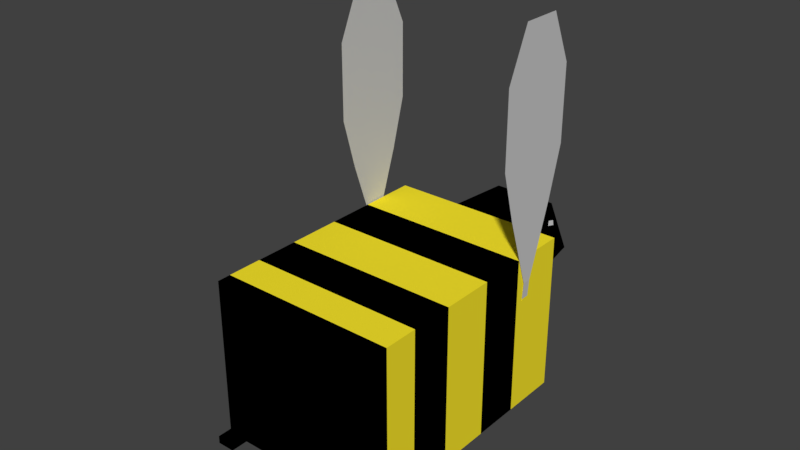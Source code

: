 # Source: bee1_female.blend  (saved by Blender 2.79.0; exported with 4.5.12 LTS)
import bpy
from mathutils import Matrix  # noqa: F401  (used for matrix-valued properties, if any)

bpy.ops.wm.read_factory_settings(use_empty=True)
scene = bpy.context.scene
scene.name = 'Scene'

# ---- collections
col_collection_1 = bpy.data.collections.new('Collection 1'); scene.collection.children.link(col_collection_1)

# ---- materials (node trees are filled in below, after node groups)
mat_bee_body = bpy.data.materials.new('bee_body')
mat_bee_body.alpha_threshold = 0.0
mat_bee_body.use_transparent_shadow = False
mat_bee_body.diffuse_color = (0.0, 0.0, 0.0, 1.0)
mat_bee_body.specular_color = (0.2957, 0.2957, 0.2957)
mat_bee_body.roughness = 0.5
mat_bee_body.specular_intensity = 0.2739
mat_bee_body.line_color = (0.0, 0.0, 0.0, 1.0)
mat_bee_eyes = bpy.data.materials.new('bee_eyes')
mat_bee_eyes.alpha_threshold = 0.0
mat_bee_eyes.use_transparent_shadow = False
mat_bee_eyes.diffuse_color = (0.6982, 0.6982, 0.6982, 1.0)
mat_bee_eyes.roughness = 0.5
mat_bee_yellow = bpy.data.materials.new('bee_yellow')
mat_bee_yellow.alpha_threshold = 0.0
mat_bee_yellow.use_transparent_shadow = False
mat_bee_yellow.diffuse_color = (1.0, 0.8364, 0.02628, 1.0)
mat_bee_yellow.roughness = 0.5
mat_bee_wings = bpy.data.materials.new('bee_wings')
mat_bee_wings.alpha_threshold = 0.0
mat_bee_wings.use_transparent_shadow = False
mat_bee_wings.diffuse_color = (0.6152, 0.6152, 0.6152, 1.0)
mat_bee_wings.roughness = 0.5

# ---- material node trees

# ---- world
world_world = bpy.data.worlds.new('World'); scene.world = world_world
world_world.color = (0.05088, 0.05088, 0.05088)
world_world.use_sun_shadow = False
world_world.sun_shadow_jitter_overblur = 0.0
world_world.cycles.sampling_method = 'MANUAL'

# ---- meshes
me_cube = bpy.data.meshes.new('Cube')
me_cube.from_pydata([(0.387, -0.1665, -0.1939), (-0.02763, -0.1665, -0.1283), (0.387, -0.2664, 0.4335), (-0.1372, -0.2103, 0.4335), (0.4069, -0.5754, -0.5206), (0.4069, -0.5754, 0.5206), (2.033, -0.5754, -0.5206), (2.033, -0.5754, 0.5206), (2.033, -0.4069, -0.07897), (2.033, -0.4069, 0.07897), (2.033, -0.04926, -0.02167), (2.033, -0.04926, 0.02167), (2.549, -0.04926, -0.02167), (2.549, -0.04926, 0.02167), (0.4069, -0.5754, -0.5203), (2.033, -0.5754, -0.5203), (0.9736, -0.5833, 1.141), (0.4242, -0.5833, 1.141), (0.83, -0.5833, 1.942), (0.5678, -0.5833, 1.942), (0.4242, -0.5833, 1.622), (0.9736, -0.5833, 1.622), (0.7786, -0.5754, 0.5206), (0.7786, -0.5754, -0.5203), (1.089, -0.5754, 0.5206), (1.089, -0.5754, -0.5203), (1.437, -0.5754, 0.5206), (1.437, -0.5754, -0.5203), (1.72, -0.5754, 0.5206), (1.72, -0.5754, -0.5203), (1.945, -0.5754, 0.5206), (1.945, -0.5754, -0.5203), (0.6709, -0.5754, 0.2444), (0.6709, -0.5754, 0.2324), (0.7269, -0.5754, 0.2444), (0.7269, -0.5754, 0.2324), (0.6709, -0.5766, 0.2444), (0.6709, -0.5766, 0.2324), (0.7269, -0.5766, 0.2444), (0.7269, -0.5766, 0.2324), (0.6709, -0.5833, 0.3533), (0.7269, -0.5833, 0.3533), (0.5146, -0.5833, 0.8153), (0.8833, -0.5833, 0.8153), (0.387, -0.2664, 0.08215), (-0.2474, -0.2664, 0.08215), (0.4069, -0.5754, 0.0), (-0.03683, -0.2589, 0.3585), (-0.08573, -0.2609, 0.3457), (-0.02818, -0.2621, 0.3259), (-0.08736, -0.2644, 0.3104), (0.387, 0.1665, -0.1939), (-0.02763, 0.1665, -0.1283), (0.387, 0.2664, 0.4335), (-0.1372, 0.2103, 0.4335), (0.4069, 0.5754, -0.5206), (0.4069, 0.5754, 0.5206), (2.033, 0.5754, -0.5206), (2.033, 0.5754, 0.5206), (2.033, 0.4069, -0.07897), (2.033, 0.4069, 0.07897), (2.033, 0.04926, -0.02167), (2.033, 0.04926, 0.02167), (2.549, 0.04926, -0.02167), (2.549, 0.04926, 0.02167), (0.4069, 0.5754, -0.5203), (2.033, 0.5754, -0.5203), (0.387, 0.0, -0.2289), (-0.02763, 0.0, -0.1633), (0.387, 0.0, 0.4335), (-0.1372, 0.0, 0.4335), (0.4069, 0.0, -0.5206), (0.4069, 0.0, 0.5206), (2.033, 0.0, -0.5206), (2.033, 0.0, 0.5206), (2.033, 0.0, -0.07897), (2.033, 0.0, 0.07897), (2.033, 0.0, -0.02167), (2.033, 0.0, 0.02167), (2.549, 0.0, -0.02167), (2.549, 0.0, 0.02167), (0.9736, 0.5833, 1.141), (0.4242, 0.5833, 1.141), (0.83, 0.5833, 1.942), (0.5678, 0.5833, 1.942), (0.4242, 0.5833, 1.622), (0.9736, 0.5833, 1.622), (0.7786, 0.5754, 0.5206), (0.7786, 0.5754, -0.5203), (0.7786, 0.0, 0.5206), (1.089, 0.0, 0.5206), (1.089, 0.5754, 0.5206), (1.089, 0.5754, -0.5203), (1.437, 0.0, 0.5206), (1.437, 0.5754, 0.5206), (1.437, 0.5754, -0.5203), (1.72, 0.0, 0.5206), (1.72, 0.5754, 0.5206), (1.72, 0.5754, -0.5203), (1.945, 0.0, 0.5206), (1.945, 0.5754, 0.5206), (1.945, 0.5754, -0.5203), (0.6709, 0.5754, 0.2444), (0.6709, 0.5754, 0.2324), (0.7269, 0.5754, 0.2444), (0.7269, 0.5754, 0.2324), (0.6709, 0.5766, 0.2444), (0.6709, 0.5766, 0.2324), (0.7269, 0.5766, 0.2444), (0.7269, 0.5766, 0.2324), (0.6709, 0.5833, 0.3533), (0.7269, 0.5833, 0.3533), (0.5146, 0.5833, 0.8153), (0.8833, 0.5833, 0.8153), (0.387, 0.2664, 0.08215), (-0.2474, 0.2664, 0.08215), (0.4069, 0.5754, 0.0), (-0.2474, 0.0, 0.08215), (-0.03683, 0.2589, 0.3585), (-0.08573, 0.2609, 0.3457), (-0.02818, 0.2621, 0.3259), (-0.08736, 0.2644, 0.3104)], [], [(67, 0, 1, 68), (69, 70, 3, 2), (69, 2, 5, 72), (44, 0, 4, 46), (74, 7, 9, 76), (99, 30, 7, 74), (9, 8, 10, 11), (7, 6, 8, 9), (76, 9, 11, 78), (79, 80, 13, 12), (78, 11, 13, 80), (11, 10, 12, 13), (14, 23, 35, 33), (8, 75, 77, 10), (10, 77, 79, 12), (6, 73, 75, 8), (4, 71, 73, 6), (0, 67, 71, 4), (45, 3, 70, 117), (43, 42, 17, 16), (16, 17, 20, 21), (1, 0, 44, 45), (24, 22, 23, 25), (72, 5, 22, 89), (26, 24, 25, 27), (89, 22, 24, 90), (28, 26, 27, 29), (90, 24, 26, 93), (30, 28, 29, 31), (93, 26, 28, 96), (7, 30, 31, 15), (96, 28, 30, 99), (35, 34, 38, 39), (5, 14, 33, 32), (22, 5, 32, 34), (23, 22, 34, 35), (38, 36, 37, 39), (33, 35, 39, 37), (32, 33, 37, 36), (34, 32, 36, 38), (38, 36, 40, 41), (41, 40, 42, 43), (21, 20, 19, 18), (1, 45, 117, 68), (2, 44, 46, 5), (44, 2, 47, 49), (47, 48, 50, 49), (45, 44, 49, 50), (2, 3, 48, 47), (3, 45, 50, 48), (67, 68, 52, 51), (69, 53, 54, 70), (69, 72, 56, 53), (114, 116, 55, 51), (74, 76, 60, 58), (99, 74, 58, 100), (60, 62, 61, 59), (58, 60, 59, 57), (76, 78, 62, 60), (79, 63, 64, 80), (78, 80, 64, 62), (62, 64, 63, 61), (65, 103, 105, 88), (59, 61, 77, 75), (61, 63, 79, 77), (57, 59, 75, 73), (55, 57, 73, 71), (51, 55, 71, 67), (115, 117, 70, 54), (113, 81, 82, 112), (81, 86, 85, 82), (52, 115, 114, 51), (91, 92, 88, 87), (72, 89, 87, 56), (94, 95, 92, 91), (89, 90, 91, 87), (97, 98, 95, 94), (90, 93, 94, 91), (100, 101, 98, 97), (93, 96, 97, 94), (58, 66, 101, 100), (96, 99, 100, 97), (105, 109, 108, 104), (56, 102, 103, 65), (87, 104, 102, 56), (88, 105, 104, 87), (108, 109, 107, 106), (103, 107, 109, 105), (102, 106, 107, 103), (104, 108, 106, 102), (108, 111, 110, 106), (111, 113, 112, 110), (86, 83, 84, 85), (52, 68, 117, 115), (53, 56, 116, 114), (114, 120, 118, 53), (118, 120, 121, 119), (115, 121, 120, 114), (53, 118, 119, 54), (54, 119, 121, 115)])
me_cube.polygons.foreach_set('material_index', [0, 0, 0, 0, 0, 0, 0, 0, 0, 0, 0, 0, 2, 0, 0, 0, 0, 0, 0, 3, 3, 0, 0, 2, 2, 0, 0, 2, 2, 0, 0, 2, 2, 2, 2, 2, 2, 2, 2, 1, 3, 3, 3, 0, 0, 0, 1, 0, 0, 0, 0, 0, 0, 0, 0, 0, 0, 0, 0, 0, 0, 0, 2, 0, 0, 0, 0, 0, 0, 3, 3, 0, 0, 2, 2, 0, 0, 2, 2, 0, 0, 2, 2, 2, 2, 2, 2, 2, 2, 1, 3, 3, 3, 0, 0, 0, 1, 0, 0, 0])
me_cube.materials.append(mat_bee_body)
me_cube.materials.append(mat_bee_eyes)
me_cube.materials.append(mat_bee_yellow)
me_cube.materials.append(mat_bee_wings)
me_cube.use_remesh_preserve_volume = False
me_cube.use_remesh_preserve_attributes = False
me_cube.use_mirror_vertex_groups = False
me_cube.update()

# ---- objects
ob_cube = bpy.data.objects.new('Cube', me_cube)

# ---- transforms, parenting, visibility, modifiers, constraints
ob_cube.location = (0.0, 0.0, 0.0)
ob_cube.rotation_euler = (0.0, -0.0, -1.571)
ob_cube.scale = (0.39, 0.39, 0.39)
ob_cube.lock_rotations_4d = False
ob_cube.empty_display_type = 'ARROWS'
ob_cube.lineart.crease_threshold = 0.0

# ---- collection membership
col_collection_1.objects.link(ob_cube)

# ---- scene / render settings (as saved in the file)
scene.frame_start = 1; scene.frame_end = 250; scene.frame_set(1)
scene.render.engine = 'BLENDER_EEVEE_NEXT'
scene.render.resolution_percentage = 50
scene.render.dither_intensity = 0.0
scene.cycles.use_denoising = False
scene.cycles.samples = 128
scene.cycles.sampling_pattern = 'TABULATED_SOBOL'
scene.cycles.use_adaptive_sampling = False
scene.cycles.use_light_tree = False
scene.cycles.blur_glossy = 0.0
scene.cycles.sample_clamp_indirect = 0.0
scene.view_settings.view_transform = 'Standard'
bpy.context.view_layer.update()

# ---- added for rendering (the .blend has no active camera and no usable light): camera, sun
cam_auto = bpy.data.cameras.new('AutoCamera')
cam_auto.lens = 50.0
cam_auto.sensor_width = 36.0
cam_auto.clip_end = 1000.0
ob_auto_camera = bpy.data.objects.new('AutoCamera', cam_auto)
scene.collection.objects.link(ob_auto_camera)
ob_auto_camera.location = (1.40896, -2.13956, 1.40434)
ob_auto_camera.rotation_euler = (1.09748, -7.21219e-08, 0.694738)
scene.camera = ob_auto_camera
light_auto_sun = bpy.data.lights.new('AutoSun', 'SUN')
light_auto_sun.energy = 3.0
light_auto_sun.angle = 0.0523599
ob_auto_sun = bpy.data.objects.new('AutoSun', light_auto_sun)
scene.collection.objects.link(ob_auto_sun)
ob_auto_sun.rotation_euler = (0.872665, 0.174533, 0.523599)
bpy.context.view_layer.update()
